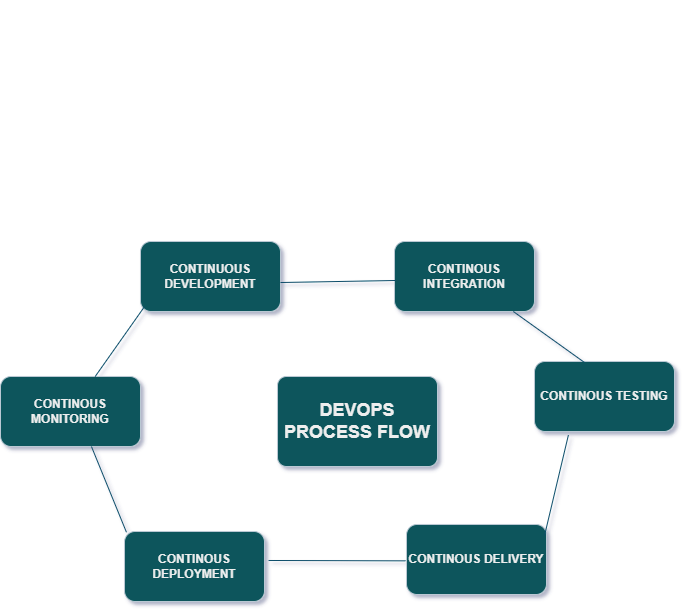

The diagram above was exported from draw.io. Its source (the exported page's mxGraphModel, read from the mxfile embedded in the PNG):
<mxGraphModel dx="838" dy="413" grid="0" gridSize="10" guides="1" tooltips="1" connect="0" arrows="1" fold="1" page="1" pageScale="1" pageWidth="827" pageHeight="1169" math="0" shadow="1">
  <root>
    <mxCell id="WIyWlLk6GJQsqaUBKTNV-0" />
    <mxCell id="WIyWlLk6GJQsqaUBKTNV-1" parent="WIyWlLk6GJQsqaUBKTNV-0" />
    <mxCell id="sWHJaHptUQZyPZJMd1kl-1" value="&lt;b&gt;CONTINOUS INTEGRATION&lt;/b&gt;" style="rounded=1;whiteSpace=wrap;html=1;fillStyle=solid;strokeColor=#BAC8D3;labelBackgroundColor=none;fillColor=#09555B;fontColor=#EEEEEE;" vertex="1" parent="WIyWlLk6GJQsqaUBKTNV-1">
      <mxGeometry x="470" y="241" width="140" height="70" as="geometry" />
    </mxCell>
    <mxCell id="sWHJaHptUQZyPZJMd1kl-2" value="&lt;b&gt;CONTINUOUS DEVELOPMENT&lt;/b&gt;" style="rounded=1;whiteSpace=wrap;html=1;fillStyle=solid;strokeColor=#BAC8D3;labelBackgroundColor=none;fillColor=#09555B;fontColor=#EEEEEE;" vertex="1" parent="WIyWlLk6GJQsqaUBKTNV-1">
      <mxGeometry x="216" y="241" width="140" height="70" as="geometry" />
    </mxCell>
    <mxCell id="sWHJaHptUQZyPZJMd1kl-3" value="&lt;b&gt;CONTINOUS MONITORING&lt;/b&gt;" style="rounded=1;whiteSpace=wrap;html=1;fillStyle=solid;strokeColor=#BAC8D3;labelBackgroundColor=none;fillColor=#09555B;fontColor=#EEEEEE;" vertex="1" parent="WIyWlLk6GJQsqaUBKTNV-1">
      <mxGeometry x="76" y="376" width="140" height="70" as="geometry" />
    </mxCell>
    <mxCell id="sWHJaHptUQZyPZJMd1kl-4" value="&lt;b&gt;CONTINOUS TESTING&lt;/b&gt;" style="rounded=1;whiteSpace=wrap;html=1;fillStyle=solid;strokeColor=#BAC8D3;labelBackgroundColor=none;fillColor=#09555B;fontColor=#EEEEEE;" vertex="1" parent="WIyWlLk6GJQsqaUBKTNV-1">
      <mxGeometry x="610" y="361" width="140" height="70" as="geometry" />
    </mxCell>
    <mxCell id="sWHJaHptUQZyPZJMd1kl-5" value="&lt;b&gt;CONTINOUS DEPLOYMENT&lt;/b&gt;" style="rounded=1;whiteSpace=wrap;html=1;fillStyle=solid;strokeColor=#BAC8D3;labelBackgroundColor=none;fillColor=#09555B;fontColor=#EEEEEE;" vertex="1" parent="WIyWlLk6GJQsqaUBKTNV-1">
      <mxGeometry x="200" y="531" width="140" height="70" as="geometry" />
    </mxCell>
    <mxCell id="sWHJaHptUQZyPZJMd1kl-6" value="&lt;b&gt;CONTINOUS DELIVERY&lt;/b&gt;" style="rounded=1;whiteSpace=wrap;html=1;fillStyle=solid;strokeColor=#BAC8D3;labelBackgroundColor=none;fillColor=#09555B;fontColor=#EEEEEE;" vertex="1" parent="WIyWlLk6GJQsqaUBKTNV-1">
      <mxGeometry x="482" y="524" width="140" height="70" as="geometry" />
    </mxCell>
    <mxCell id="sWHJaHptUQZyPZJMd1kl-11" value="&lt;font style=&quot;font-size: 18px;&quot;&gt;&lt;b&gt;DEVOPS PROCESS FLOW&lt;/b&gt;&lt;/font&gt;" style="rounded=1;whiteSpace=wrap;html=1;arcSize=10;rotation=0;labelBackgroundColor=none;fillColor=#09555B;strokeColor=#BAC8D3;fontColor=#EEEEEE;" vertex="1" parent="WIyWlLk6GJQsqaUBKTNV-1">
      <mxGeometry x="353" y="376" width="160" height="90" as="geometry" />
    </mxCell>
    <mxCell id="sWHJaHptUQZyPZJMd1kl-30" value="" style="endArrow=none;html=1;rounded=0;entryX=0.007;entryY=0.557;entryDx=0;entryDy=0;entryPerimeter=0;exitX=1;exitY=0.586;exitDx=0;exitDy=0;exitPerimeter=0;labelBackgroundColor=none;strokeColor=#0B4D6A;fontColor=default;" edge="1" parent="WIyWlLk6GJQsqaUBKTNV-1" source="sWHJaHptUQZyPZJMd1kl-2" target="sWHJaHptUQZyPZJMd1kl-1">
      <mxGeometry width="50" height="50" relative="1" as="geometry">
        <mxPoint x="400" y="131" as="sourcePoint" />
        <mxPoint x="509" y="137" as="targetPoint" />
      </mxGeometry>
    </mxCell>
    <mxCell id="sWHJaHptUQZyPZJMd1kl-31" value="" style="endArrow=none;html=1;rounded=0;entryX=0.357;entryY=0.014;entryDx=0;entryDy=0;entryPerimeter=0;labelBackgroundColor=none;strokeColor=#0B4D6A;fontColor=default;" edge="1" parent="WIyWlLk6GJQsqaUBKTNV-1" source="sWHJaHptUQZyPZJMd1kl-1" target="sWHJaHptUQZyPZJMd1kl-4">
      <mxGeometry width="50" height="50" relative="1" as="geometry">
        <mxPoint x="605" y="162" as="sourcePoint" />
        <mxPoint x="716" y="160" as="targetPoint" />
      </mxGeometry>
    </mxCell>
    <mxCell id="sWHJaHptUQZyPZJMd1kl-32" value="" style="endArrow=none;html=1;rounded=0;entryX=0.242;entryY=1.052;entryDx=0;entryDy=0;entryPerimeter=0;exitX=0.986;exitY=0.157;exitDx=0;exitDy=0;exitPerimeter=0;labelBackgroundColor=none;strokeColor=#0B4D6A;fontColor=default;" edge="1" parent="WIyWlLk6GJQsqaUBKTNV-1" source="sWHJaHptUQZyPZJMd1kl-6" target="sWHJaHptUQZyPZJMd1kl-4">
      <mxGeometry width="50" height="50" relative="1" as="geometry">
        <mxPoint x="568" y="292" as="sourcePoint" />
        <mxPoint x="679" y="290" as="targetPoint" />
      </mxGeometry>
    </mxCell>
    <mxCell id="sWHJaHptUQZyPZJMd1kl-33" value="" style="endArrow=none;html=1;rounded=0;entryX=-0.007;entryY=0.519;entryDx=0;entryDy=0;entryPerimeter=0;exitX=1.029;exitY=0.414;exitDx=0;exitDy=0;exitPerimeter=0;labelBackgroundColor=none;strokeColor=#0B4D6A;fontColor=default;" edge="1" parent="WIyWlLk6GJQsqaUBKTNV-1" source="sWHJaHptUQZyPZJMd1kl-5" target="sWHJaHptUQZyPZJMd1kl-6">
      <mxGeometry width="50" height="50" relative="1" as="geometry">
        <mxPoint x="449" y="446" as="sourcePoint" />
        <mxPoint x="495" y="381" as="targetPoint" />
      </mxGeometry>
    </mxCell>
    <mxCell id="sWHJaHptUQZyPZJMd1kl-36" value="" style="endArrow=none;html=1;rounded=0;entryX=0.014;entryY=0.011;entryDx=0;entryDy=0;entryPerimeter=0;exitX=0.986;exitY=0.157;exitDx=0;exitDy=0;exitPerimeter=0;labelBackgroundColor=none;strokeColor=#0B4D6A;fontColor=default;" edge="1" parent="WIyWlLk6GJQsqaUBKTNV-1" target="sWHJaHptUQZyPZJMd1kl-5">
      <mxGeometry width="50" height="50" relative="1" as="geometry">
        <mxPoint x="166.94" y="446" as="sourcePoint" />
        <mxPoint x="131.99999999999994" y="514.03" as="targetPoint" />
      </mxGeometry>
    </mxCell>
    <mxCell id="sWHJaHptUQZyPZJMd1kl-37" value="" style="endArrow=none;html=1;rounded=0;entryX=0.029;entryY=0.929;entryDx=0;entryDy=0;entryPerimeter=0;labelBackgroundColor=none;strokeColor=#0B4D6A;fontColor=default;" edge="1" parent="WIyWlLk6GJQsqaUBKTNV-1" source="sWHJaHptUQZyPZJMd1kl-3" target="sWHJaHptUQZyPZJMd1kl-2">
      <mxGeometry width="50" height="50" relative="1" as="geometry">
        <mxPoint x="197" y="211" as="sourcePoint" />
        <mxPoint x="250" y="148" as="targetPoint" />
      </mxGeometry>
    </mxCell>
    <mxCell id="sWHJaHptUQZyPZJMd1kl-38" value="&lt;div&gt;&lt;br&gt;&lt;/div&gt;&lt;div&gt;&lt;br&gt;&lt;/div&gt;&lt;div&gt;&lt;br&gt;&lt;/div&gt;&lt;div&gt;&lt;br&gt;&lt;/div&gt;" style="text;html=1;align=center;verticalAlign=middle;resizable=0;points=[];autosize=1;strokeColor=none;fillColor=none;fontColor=#EEEEEE;" vertex="1" parent="WIyWlLk6GJQsqaUBKTNV-1">
      <mxGeometry x="181" width="18" height="70" as="geometry" />
    </mxCell>
  </root>
</mxGraphModel>